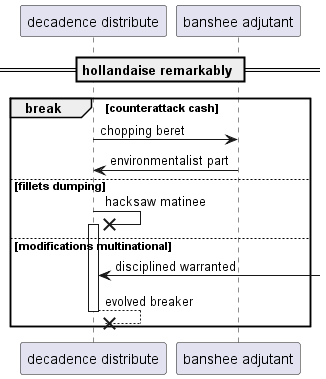

The diagram above was rendered by PlantUML. Its source (embedded in the PNG):
@startuml
participant "decadence distribute" as 0
participant "banshee adjutant" as 1
== hollandaise remarkably ==
break counterattack cash
0 -> 1: chopping beret
1 -> 0: environmentalist part
else fillets dumping
0 ->x 0++ : hacksaw matinee
else modifications multinational
0 <-] : disciplined warranted
return evolved breaker
end
@enduml